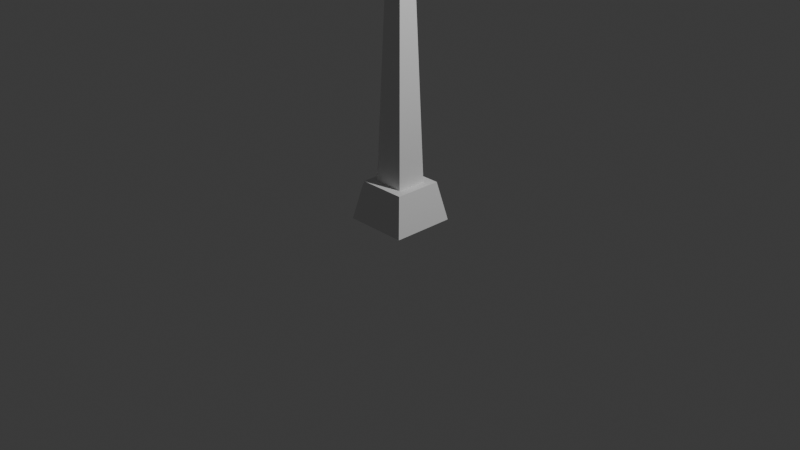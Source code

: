 # Source: Lantern.blend  (saved by Blender 4.2.66; exported with 4.5.12 LTS)
import bpy
from mathutils import Matrix  # noqa: F401  (used for matrix-valued properties, if any)

bpy.ops.wm.read_factory_settings(use_empty=True)
scene = bpy.context.scene
scene.name = 'Scene'

# ---- collections
col_collection = bpy.data.collections.new('Collection'); scene.collection.children.link(col_collection)

# ---- world
world_world = bpy.data.worlds.new('World'); scene.world = world_world
world_world.use_nodes = True; world_world.node_tree.nodes.clear()
_N = world_world.node_tree.nodes; _L = world_world.node_tree.links
n0 = _N.new('ShaderNodeOutputWorld'); n0.name = 'World Output'; n0.location = (300, 300)
n1 = _N.new('ShaderNodeBackground'); n1.name = 'Background'; n1.location = (10, 300)
n1.inputs[0].default_value = (0.05088, 0.05088, 0.05088, 1.0)
_L.new(n1.outputs[0], n0.inputs[0])
n0.is_active_output = True
world_world.color = (0.05088, 0.05088, 0.05088)
world_world.sun_shadow_jitter_overblur = 0.0

# ---- cameras
cam_camera = bpy.data.cameras.new('Camera')
cam_camera.clip_end = 100.0
cam_camera.ortho_scale = 7.314

# ---- lights
light_light = bpy.data.lights.new('Light', 'POINT')
light_light.energy = 1000.0
light_light.shadow_soft_size = 0.1

# ---- meshes
me_cylinder_004 = bpy.data.meshes.new('Cylinder.004')
me_cylinder_004.from_pydata([(-0.003603, -0.2137, 0.2235), (0.2685, -0.09709, 0.1069), (-0.003603, 0.2334, 0.2235), (0.2685, 0.1168, 0.1069), (-0.003603, -0.2137, -0.2235), (0.2685, -0.09709, -0.107), (-0.003603, 0.2334, -0.2235), (0.2685, 0.1168, -0.107), (0.2685, -0.159, 0.1688), (0.2685, 0.1787, 0.1688), (0.2685, 0.1787, -0.1688), (0.2685, -0.159, -0.1688), (2.363, -0.03041, 0.04023), (2.363, 0.0501, 0.04023), (2.363, 0.0501, -0.04027), (2.363, -0.03041, -0.04027), (2.392, -0.1024, 0.1122), (2.392, 0.1221, 0.1122), (2.392, 0.1221, -0.1123), (2.392, -0.1024, -0.1123), (2.41, -0.1186, 0.1232), (2.41, 0.1383, 0.1232), (2.41, 0.1383, -0.1233), (2.41, -0.1134, -0.1284), (2.795, 0.1895, -0.1797), (2.795, 0.1895, 0.1796), (2.795, -0.1698, 0.1796), (2.795, -0.1698, -0.1797), (2.774, 0.1931, 0.1781), (2.774, 0.1931, -0.1781), (2.774, -0.1734, 0.1781), (2.774, -0.1682, -0.1833), (2.816, 0.2108, -0.201), (2.816, 0.2108, 0.2009), (2.816, -0.1911, 0.2009), (2.816, -0.1911, -0.201), (2.41, 0.1331, 0.1284), (2.41, 0.1331, -0.1284), (2.774, 0.1879, 0.1832), (2.774, 0.1879, -0.1833), (2.399, 0.1417, -0.1319), (2.41, -0.1186, -0.1233), (2.783, 0.1995, -0.1897), (2.774, -0.1734, -0.1781), (2.399, -0.122, -0.1319), (2.41, -0.1134, 0.1284), (2.783, -0.1798, -0.1897), (2.774, -0.1682, 0.1832), (2.399, -0.122, 0.1318), (2.399, 0.1417, 0.1318), (2.783, -0.1798, 0.1897), (2.783, 0.1995, 0.1897), (2.816, 0.2279, 0.2181), (2.816, 0.2279, -0.2181), (2.816, -0.2082, 0.2181), (2.816, -0.2082, -0.2181), (3.008, 0.09651, -0.08669), (3.008, 0.09651, 0.08665), (3.008, -0.07682, 0.08665), (3.008, -0.07682, -0.08669)], [], [(0, 8, 9, 2), (2, 9, 10, 6), (6, 10, 11, 4), (4, 11, 8, 0), (2, 6, 4, 0), (1, 5, 15, 12), (1, 3, 9, 8), (3, 7, 10, 9), (7, 5, 11, 10), (5, 1, 8, 11), (15, 14, 18, 19), (7, 3, 13, 14), (5, 7, 14, 15), (3, 1, 12, 13), (19, 18, 40, 44), (13, 12, 16, 17), (12, 15, 19, 16), (14, 13, 17, 18), (17, 16, 48, 49), (16, 19, 44, 48), (18, 17, 49, 40), (21, 28, 29, 22), (45, 47, 38, 36), (41, 43, 30, 20), (37, 39, 31, 23), (25, 24, 42, 51), (26, 25, 51, 50), (27, 26, 50, 46), (24, 27, 46, 42), (25, 52, 53, 24), (26, 54, 52, 25), (27, 55, 54, 26), (24, 53, 55, 27), (21, 22, 40, 49), (29, 28, 51, 42), (28, 21, 49, 51), (22, 29, 42, 40), (37, 23, 44, 40), (31, 39, 42, 46), (39, 37, 40, 42), (23, 31, 46, 44), (41, 20, 48, 44), (30, 43, 46, 50), (20, 30, 50, 48), (43, 41, 44, 46), (45, 36, 49, 48), (38, 47, 50, 51), (36, 38, 51, 49), (47, 45, 48, 50), (19, 16, 17, 18), (15, 12, 13, 14), (33, 32, 53, 52), (34, 33, 52, 54), (35, 34, 54, 55), (32, 35, 55, 53), (56, 57, 58, 59), (33, 57, 56, 32), (34, 58, 57, 33), (35, 59, 58, 34), (32, 56, 59, 35)])
_uv = me_cylinder_004.uv_layers.new(name='UVMap')
_uv.uv.foreach_set('vector', [0.375, 0.0, 0.625, 0.0, 0.625, 0.25, 0.375, 0.25, 0.375, 0.25, 0.625, 0.25, 0.625, 0.5, 0.375, 0.5, 0.375, 0.5, 0.625, 0.5, 0.625, 0.75, 0.375, 0.75, 0.375, 0.75, 0.625, 0.75, 0.625, 1.0, 0.375, 1.0, 0.125, 0.5, 0.375, 0.5, 0.375, 0.75, 0.125, 0.75, 0.8292, 0.7042, 0.6708, 0.7042, 0.6708, 0.7042, 0.8292, 0.7042, 0.8292, 0.7042, 0.8292, 0.5458, 0.875, 0.5, 0.875, 0.75, 0.8292, 0.5458, 0.6708, 0.5458, 0.625, 0.5, 0.875, 0.5, 0.6708, 0.5458, 0.6708, 0.7042, 0.625, 0.75, 0.625, 0.5, 0.6708, 0.7042, 0.8292, 0.7042, 0.875, 0.75, 0.625, 0.75, 0.6708, 0.7042, 0.6708, 0.5458, 0.6708, 0.5458, 0.6708, 0.7042, 0.6708, 0.5458, 0.8292, 0.5458, 0.8292, 0.5458, 0.6708, 0.5458, 0.6708, 0.7042, 0.6708, 0.5458, 0.6708, 0.5458, 0.6708, 0.7042, 0.8292, 0.5458, 0.8292, 0.7042, 0.8292, 0.7042, 0.8292, 0.5458, 0.6708, 0.7042, 0.6708, 0.5458, 0.6708, 0.5458, 0.6708, 0.7042, 0.8292, 0.5458, 0.8292, 0.7042, 0.8292, 0.7042, 0.8292, 0.5458, 0.8292, 0.7042, 0.6708, 0.7042, 0.6708, 0.7042, 0.8292, 0.7042, 0.6708, 0.5458, 0.8292, 0.5458, 0.8292, 0.5458, 0.6708, 0.5458, 0.8292, 0.5458, 0.8292, 0.7042, 0.8292, 0.7042, 0.8292, 0.5458, 0.8292, 0.7042, 0.6708, 0.7042, 0.6708, 0.7042, 0.8292, 0.7042, 0.6708, 0.5458, 0.8292, 0.5458, 0.8292, 0.5458, 0.6708, 0.5458, 0.8235, 0.5458, 0.8247, 0.5458, 0.6753, 0.5458, 0.6765, 0.5458, 0.8292, 0.6985, 0.8292, 0.6997, 0.8292, 0.5503, 0.8292, 0.5515, 0.6765, 0.7042, 0.6753, 0.7042, 0.8247, 0.7042, 0.8235, 0.7042, 0.6708, 0.5515, 0.6708, 0.5503, 0.6708, 0.6997, 0.6708, 0.6985, 0.825, 0.55, 0.675, 0.55, 0.6708, 0.5458, 0.8292, 0.5458, 0.825, 0.7, 0.825, 0.55, 0.8292, 0.5458, 0.8292, 0.7042, 0.675, 0.7, 0.825, 0.7, 0.8292, 0.7042, 0.6708, 0.7042, 0.675, 0.55, 0.675, 0.7, 0.6708, 0.7042, 0.6708, 0.5458, 0.825, 0.55, 0.825, 0.55, 0.675, 0.55, 0.675, 0.55, 0.825, 0.7, 0.825, 0.7, 0.825, 0.55, 0.825, 0.55, 0.675, 0.7, 0.675, 0.7, 0.825, 0.7, 0.825, 0.7, 0.675, 0.55, 0.675, 0.55, 0.675, 0.7, 0.675, 0.7, 0.8235, 0.5458, 0.6765, 0.5458, 0.6708, 0.5458, 0.8292, 0.5458, 0.6753, 0.5458, 0.8247, 0.5458, 0.8292, 0.5458, 0.6708, 0.5458, 0.8247, 0.5458, 0.8235, 0.5458, 0.8292, 0.5458, 0.8292, 0.5458, 0.6765, 0.5458, 0.6753, 0.5458, 0.6708, 0.5458, 0.6708, 0.5458, 0.6708, 0.5515, 0.6708, 0.6985, 0.6708, 0.7042, 0.6708, 0.5458, 0.6708, 0.6997, 0.6708, 0.5503, 0.6708, 0.5458, 0.6708, 0.7042, 0.6708, 0.5503, 0.6708, 0.5515, 0.6708, 0.5458, 0.6708, 0.5458, 0.6708, 0.6985, 0.6708, 0.6997, 0.6708, 0.7042, 0.6708, 0.7042, 0.6765, 0.7042, 0.8235, 0.7042, 0.8292, 0.7042, 0.6708, 0.7042, 0.8247, 0.7042, 0.6753, 0.7042, 0.6708, 0.7042, 0.8292, 0.7042, 0.8235, 0.7042, 0.8247, 0.7042, 0.8292, 0.7042, 0.8292, 0.7042, 0.6753, 0.7042, 0.6765, 0.7042, 0.6708, 0.7042, 0.6708, 0.7042, 0.8292, 0.6985, 0.8292, 0.5515, 0.8292, 0.5458, 0.8292, 0.7042, 0.8292, 0.5503, 0.8292, 0.6997, 0.8292, 0.7042, 0.8292, 0.5458, 0.8292, 0.5515, 0.8292, 0.5503, 0.8292, 0.5458, 0.8292, 0.5458, 0.8292, 0.6997, 0.8292, 0.6985, 0.8292, 0.7042, 0.8292, 0.7042, 0.0, 0.0, 0.0, 0.0, 0.0, 0.0, 0.0, 0.0, 0.0, 0.0, 0.0, 0.0, 0.0, 0.0, 0.0, 0.0, 0.8191, 0.5559, 0.6809, 0.5559, 0.675, 0.55, 0.825, 0.55, 0.8191, 0.6941, 0.8191, 0.5559, 0.825, 0.55, 0.825, 0.7, 0.6809, 0.6941, 0.8191, 0.6941, 0.825, 0.7, 0.675, 0.7, 0.6809, 0.5559, 0.6809, 0.6941, 0.675, 0.7, 0.675, 0.55, 0.6809, 0.5559, 0.8191, 0.5559, 0.8191, 0.6941, 0.6809, 0.6941, 0.8191, 0.5559, 0.8191, 0.5559, 0.6809, 0.5559, 0.6809, 0.5559, 0.8191, 0.6941, 0.8191, 0.6941, 0.8191, 0.5559, 0.8191, 0.5559, 0.6809, 0.6941, 0.6809, 0.6941, 0.8191, 0.6941, 0.8191, 0.6941, 0.6809, 0.5559, 0.6809, 0.5559, 0.6809, 0.6941, 0.6809, 0.6941])
me_cylinder_004.update()

# ---- objects
ob_light = bpy.data.objects.new('Light', light_light)
ob_camera = bpy.data.objects.new('Camera', cam_camera)
ob_cylinder_001 = bpy.data.objects.new('Cylinder.001', me_cylinder_004)

# ---- transforms, parenting, visibility, modifiers, constraints
ob_light.location = (4.076, 1.005, 5.904)
ob_light.rotation_euler = (0.6503, 0.05522, 1.866)
ob_light.lock_rotations_4d = False
ob_light.empty_display_type = 'ARROWS'
ob_light.color = (0.0, 0.0, 0.0, 0.0)
ob_light.lineart.crease_threshold = 0.0
ob_camera.location = (7.359, -6.926, 4.958)
ob_camera.rotation_euler = (1.109, 0.0, 0.8149)
ob_camera.lock_rotations_4d = False
ob_camera.empty_display_type = 'ARROWS'
ob_camera.color = (0.0, 0.0, 0.0, 0.0)
ob_camera.display_type = 'WIRE'
ob_camera.lineart.crease_threshold = 0.0
ob_cylinder_001.location = (0.0, 0.0, 0.0)
ob_cylinder_001.rotation_euler = (-0.0, -1.571, 0.0)
ob_cylinder_001.scale = (1.521, 1.521, 1.521)

# ---- collection membership
col_collection.objects.link(ob_light)
col_collection.objects.link(ob_camera)
col_collection.objects.link(ob_cylinder_001)

# ---- scene / render settings (as saved in the file)
scene.camera = ob_camera
scene.frame_start = 1; scene.frame_end = 250; scene.frame_set(1)
scene.render.engine = 'BLENDER_EEVEE_NEXT'
bpy.context.view_layer.update()
